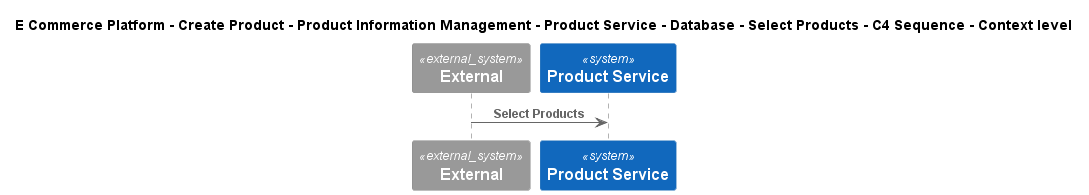

The diagram above was rendered by PlantUML. Its source (embedded in the PNG):
@startuml
!include ..\..\..\..\..\..\..\..\..\.c4s\C4_Sequence.puml
SHOW_FOOT_BOXES()

title E Commerce Platform - Create Product - Product Information Management - Product Service - Database - Select Products - C4 Sequence - Context level

System_Ext(C4InterFlow.SoftwareSystems.ExternalSystem, "External", "")
System(ECommercePlatform.CreateProduct.ProductInformationManagement.SoftwareSystems.ProductService, "Product Service", "")

Rel(C4InterFlow.SoftwareSystems.ExternalSystem, ECommercePlatform.CreateProduct.ProductInformationManagement.SoftwareSystems.ProductService, "Select Products")


@enduml